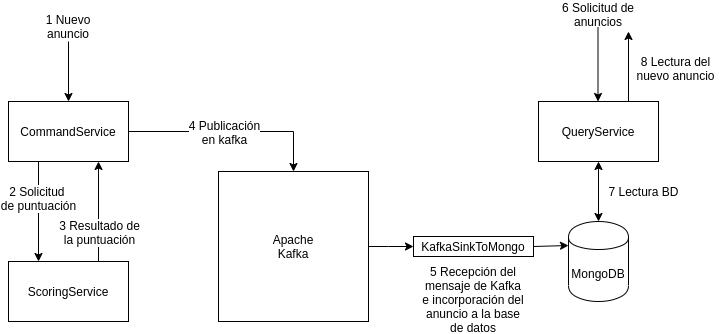

The diagram above was exported from draw.io. Its source (the exported page's mxGraphModel, read from the mxfile embedded in the PNG):
<mxGraphModel dx="1355" dy="850" grid="1" gridSize="10" guides="1" tooltips="1" connect="1" arrows="1" fold="1" page="1" pageScale="1" pageWidth="827" pageHeight="1169" math="0" shadow="0">
  <root>
    <mxCell id="0" />
    <mxCell id="1" parent="0" />
    <mxCell id="5bAZCFU2HU98rBaFLQud-6" style="edgeStyle=orthogonalEdgeStyle;rounded=0;orthogonalLoop=1;jettySize=auto;html=1;exitX=0.25;exitY=1;exitDx=0;exitDy=0;entryX=0.25;entryY=0;entryDx=0;entryDy=0;" edge="1" parent="1" source="5bAZCFU2HU98rBaFLQud-1" target="5bAZCFU2HU98rBaFLQud-4">
      <mxGeometry relative="1" as="geometry" />
    </mxCell>
    <mxCell id="5bAZCFU2HU98rBaFLQud-8" value="2 Solicitud &lt;br&gt;de puntuación" style="text;html=1;align=center;verticalAlign=middle;resizable=0;points=[];labelBackgroundColor=#ffffff;" vertex="1" connectable="0" parent="5bAZCFU2HU98rBaFLQud-6">
      <mxGeometry x="-0.28" y="-1" relative="1" as="geometry">
        <mxPoint as="offset" />
      </mxGeometry>
    </mxCell>
    <mxCell id="5bAZCFU2HU98rBaFLQud-12" style="edgeStyle=orthogonalEdgeStyle;orthogonalLoop=1;jettySize=auto;html=1;exitX=1;exitY=0.5;exitDx=0;exitDy=0;strokeColor=#000000;rounded=0;entryX=0.5;entryY=0;entryDx=0;entryDy=0;" edge="1" parent="1" source="5bAZCFU2HU98rBaFLQud-1" target="5bAZCFU2HU98rBaFLQud-10">
      <mxGeometry relative="1" as="geometry" />
    </mxCell>
    <mxCell id="5bAZCFU2HU98rBaFLQud-13" value="4 Publicación&lt;br&gt;en kafka" style="text;html=1;align=center;verticalAlign=middle;resizable=0;points=[];labelBackgroundColor=#ffffff;" vertex="1" connectable="0" parent="5bAZCFU2HU98rBaFLQud-12">
      <mxGeometry x="-0.1846" y="-3" relative="1" as="geometry">
        <mxPoint x="11" y="-3" as="offset" />
      </mxGeometry>
    </mxCell>
    <mxCell id="5bAZCFU2HU98rBaFLQud-1" value="CommandService" style="rounded=0;whiteSpace=wrap;html=1;" vertex="1" parent="1">
      <mxGeometry x="110" y="190" width="120" height="60" as="geometry" />
    </mxCell>
    <mxCell id="5bAZCFU2HU98rBaFLQud-3" style="edgeStyle=orthogonalEdgeStyle;rounded=0;orthogonalLoop=1;jettySize=auto;html=1;" edge="1" parent="1" source="5bAZCFU2HU98rBaFLQud-2" target="5bAZCFU2HU98rBaFLQud-1">
      <mxGeometry relative="1" as="geometry" />
    </mxCell>
    <mxCell id="5bAZCFU2HU98rBaFLQud-2" value="1 Nuevo anuncio" style="text;html=1;strokeColor=none;fillColor=none;align=center;verticalAlign=middle;whiteSpace=wrap;rounded=0;" vertex="1" parent="1">
      <mxGeometry x="140" y="100" width="60" height="30" as="geometry" />
    </mxCell>
    <mxCell id="5bAZCFU2HU98rBaFLQud-7" style="edgeStyle=orthogonalEdgeStyle;rounded=0;orthogonalLoop=1;jettySize=auto;html=1;exitX=0.75;exitY=0;exitDx=0;exitDy=0;entryX=0.75;entryY=1;entryDx=0;entryDy=0;" edge="1" parent="1" source="5bAZCFU2HU98rBaFLQud-4" target="5bAZCFU2HU98rBaFLQud-1">
      <mxGeometry relative="1" as="geometry" />
    </mxCell>
    <mxCell id="5bAZCFU2HU98rBaFLQud-9" value="3 Resultado de&lt;br&gt;la puntuación" style="text;html=1;align=center;verticalAlign=middle;resizable=0;points=[];labelBackgroundColor=#ffffff;" vertex="1" connectable="0" parent="5bAZCFU2HU98rBaFLQud-7">
      <mxGeometry x="0.28" relative="1" as="geometry">
        <mxPoint y="34" as="offset" />
      </mxGeometry>
    </mxCell>
    <mxCell id="5bAZCFU2HU98rBaFLQud-4" value="ScoringService" style="rounded=0;whiteSpace=wrap;html=1;" vertex="1" parent="1">
      <mxGeometry x="110" y="350" width="120" height="60" as="geometry" />
    </mxCell>
    <mxCell id="5bAZCFU2HU98rBaFLQud-19" style="edgeStyle=orthogonalEdgeStyle;orthogonalLoop=1;jettySize=auto;html=1;exitX=1;exitY=0.5;exitDx=0;exitDy=0;strokeColor=#000000;rounded=0;" edge="1" parent="1" source="5bAZCFU2HU98rBaFLQud-10" target="5bAZCFU2HU98rBaFLQud-14">
      <mxGeometry relative="1" as="geometry">
        <Array as="points">
          <mxPoint x="490" y="335" />
          <mxPoint x="490" y="335" />
        </Array>
      </mxGeometry>
    </mxCell>
    <mxCell id="5bAZCFU2HU98rBaFLQud-10" value="Apache&lt;br&gt;Kafka" style="whiteSpace=wrap;html=1;aspect=fixed;" vertex="1" parent="1">
      <mxGeometry x="320" y="260" width="150" height="150" as="geometry" />
    </mxCell>
    <mxCell id="5bAZCFU2HU98rBaFLQud-18" style="edgeStyle=none;orthogonalLoop=1;jettySize=auto;html=1;exitX=1;exitY=0.5;exitDx=0;exitDy=0;strokeColor=#000000;entryX=0;entryY=0.3;entryDx=0;entryDy=0;" edge="1" parent="1" source="5bAZCFU2HU98rBaFLQud-14" target="5bAZCFU2HU98rBaFLQud-15">
      <mxGeometry relative="1" as="geometry" />
    </mxCell>
    <mxCell id="5bAZCFU2HU98rBaFLQud-14" value="KafkaSinkToMongo" style="rounded=0;whiteSpace=wrap;html=1;" vertex="1" parent="1">
      <mxGeometry x="515" y="325" width="120" height="20" as="geometry" />
    </mxCell>
    <mxCell id="5bAZCFU2HU98rBaFLQud-15" value="MongoDB" style="shape=cylinder;whiteSpace=wrap;html=1;boundedLbl=1;backgroundOutline=1;" vertex="1" parent="1">
      <mxGeometry x="670" y="310" width="60" height="80" as="geometry" />
    </mxCell>
    <mxCell id="5bAZCFU2HU98rBaFLQud-17" value="QueryService" style="rounded=0;whiteSpace=wrap;html=1;" vertex="1" parent="1">
      <mxGeometry x="640" y="190" width="120" height="60" as="geometry" />
    </mxCell>
    <mxCell id="5bAZCFU2HU98rBaFLQud-20" value="5 Recepción del mensaje de Kafka&lt;br&gt;e incorporación del anuncio a la base de datos" style="text;html=1;strokeColor=none;fillColor=none;align=center;verticalAlign=middle;whiteSpace=wrap;rounded=0;" vertex="1" parent="1">
      <mxGeometry x="520" y="378" width="110" height="20" as="geometry" />
    </mxCell>
    <mxCell id="5bAZCFU2HU98rBaFLQud-22" style="edgeStyle=orthogonalEdgeStyle;rounded=0;orthogonalLoop=1;jettySize=auto;html=1;entryX=0.5;entryY=0;entryDx=0;entryDy=0;strokeColor=#000000;" edge="1" parent="1">
      <mxGeometry relative="1" as="geometry">
        <mxPoint x="699.5" y="116" as="sourcePoint" />
        <mxPoint x="699.5" y="190" as="targetPoint" />
      </mxGeometry>
    </mxCell>
    <mxCell id="5bAZCFU2HU98rBaFLQud-21" value="6 Solicitud de anuncios" style="text;html=1;strokeColor=none;fillColor=none;align=center;verticalAlign=middle;whiteSpace=wrap;rounded=0;" vertex="1" parent="1">
      <mxGeometry x="640" y="93" width="120" height="20" as="geometry" />
    </mxCell>
    <mxCell id="5bAZCFU2HU98rBaFLQud-23" value="" style="endArrow=classic;startArrow=classic;html=1;strokeColor=#000000;" edge="1" parent="1" source="5bAZCFU2HU98rBaFLQud-15" target="5bAZCFU2HU98rBaFLQud-17">
      <mxGeometry width="50" height="50" relative="1" as="geometry">
        <mxPoint x="680" y="300" as="sourcePoint" />
        <mxPoint x="730" y="250" as="targetPoint" />
      </mxGeometry>
    </mxCell>
    <mxCell id="5bAZCFU2HU98rBaFLQud-24" value="7 Lectura BD" style="text;html=1;align=center;verticalAlign=middle;resizable=0;points=[];autosize=1;" vertex="1" parent="1">
      <mxGeometry x="700" y="270" width="90" height="20" as="geometry" />
    </mxCell>
    <mxCell id="5bAZCFU2HU98rBaFLQud-25" value="" style="endArrow=classic;html=1;strokeColor=#000000;exitX=0.75;exitY=0;exitDx=0;exitDy=0;" edge="1" parent="1" source="5bAZCFU2HU98rBaFLQud-17">
      <mxGeometry width="50" height="50" relative="1" as="geometry">
        <mxPoint x="510" y="460" as="sourcePoint" />
        <mxPoint x="730" y="120" as="targetPoint" />
      </mxGeometry>
    </mxCell>
    <mxCell id="5bAZCFU2HU98rBaFLQud-26" value="8 Lectura del&lt;br&gt;nuevo anuncio" style="text;html=1;align=center;verticalAlign=middle;resizable=0;points=[];autosize=1;" vertex="1" parent="1">
      <mxGeometry x="732" y="142" width="90" height="30" as="geometry" />
    </mxCell>
  </root>
</mxGraphModel>